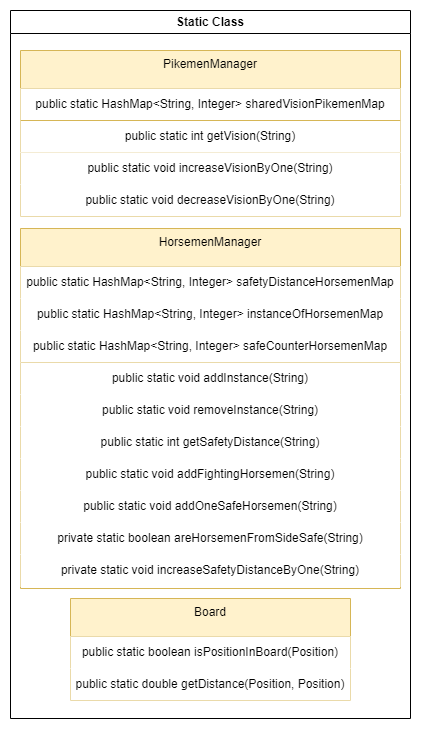

The diagram above was exported from draw.io. Its source (the exported page's mxGraphModel, read from the mxfile embedded in the PNG):
<mxGraphModel dx="2098" dy="711" grid="1" gridSize="10" guides="1" tooltips="1" connect="1" arrows="1" fold="1" page="1" pageScale="1" pageWidth="827" pageHeight="1169" math="0" shadow="0">
  <root>
    <mxCell id="0" />
    <mxCell id="1" parent="0" />
    <mxCell id="2" value="Static Class" style="swimlane;whiteSpace=wrap;html=1;" vertex="1" parent="1">
      <mxGeometry x="670" y="252" width="400" height="708" as="geometry" />
    </mxCell>
    <mxCell id="3" value="PikemenManager" style="swimlane;fontStyle=0;align=center;verticalAlign=top;childLayout=stackLayout;horizontal=1;startSize=38;horizontalStack=0;resizeParent=1;resizeLast=0;collapsible=1;marginBottom=0;rounded=0;shadow=0;strokeWidth=1;fillColor=#fff2cc;strokeColor=#d6b656;" vertex="1" parent="2">
      <mxGeometry x="10" y="40" width="380" height="166" as="geometry">
        <mxRectangle x="10" y="40" width="160" height="26" as="alternateBounds" />
      </mxGeometry>
    </mxCell>
    <mxCell id="4" value="public static HashMap&amp;lt;String, Integer&amp;gt; sharedVisionPikemenMap" style="whiteSpace=wrap;html=1;strokeColor=none;" vertex="1" parent="3">
      <mxGeometry y="38" width="380" height="32" as="geometry" />
    </mxCell>
    <mxCell id="5" value="" style="endArrow=none;html=1;rounded=0;exitX=0;exitY=1;exitDx=0;exitDy=0;entryX=1;entryY=1;entryDx=0;entryDy=0;fillColor=#fff2cc;strokeColor=#d6b656;" edge="1" parent="3">
      <mxGeometry width="50" height="50" relative="1" as="geometry">
        <mxPoint x="1.8189894035458565e-12" y="102" as="sourcePoint" />
        <mxPoint x="379.9999999999977" y="102" as="targetPoint" />
      </mxGeometry>
    </mxCell>
    <mxCell id="6" value="public static int getVision(String)" style="whiteSpace=wrap;html=1;strokeColor=none;" vertex="1" parent="3">
      <mxGeometry y="70" width="380" height="32" as="geometry" />
    </mxCell>
    <mxCell id="7" value="public static void increaseVisionByOne(String)" style="whiteSpace=wrap;html=1;strokeColor=none;" vertex="1" parent="3">
      <mxGeometry y="102" width="380" height="32" as="geometry" />
    </mxCell>
    <mxCell id="8" value="public static void decreaseVisionByOne(String)" style="whiteSpace=wrap;html=1;strokeColor=none;" vertex="1" parent="3">
      <mxGeometry y="134" width="380" height="32" as="geometry" />
    </mxCell>
    <mxCell id="9" value="" style="endArrow=none;html=1;rounded=0;exitX=0;exitY=1;exitDx=0;exitDy=0;entryX=1;entryY=1;entryDx=0;entryDy=0;fillColor=#fff2cc;strokeColor=#d6b656;" edge="1" parent="3" source="4" target="4">
      <mxGeometry width="50" height="50" relative="1" as="geometry">
        <mxPoint x="10" y="559" as="sourcePoint" />
        <mxPoint x="390" y="559" as="targetPoint" />
      </mxGeometry>
    </mxCell>
    <mxCell id="10" value="HorsemenManager" style="swimlane;fontStyle=0;align=center;verticalAlign=top;childLayout=stackLayout;horizontal=1;startSize=38;horizontalStack=0;resizeParent=1;resizeLast=0;collapsible=1;marginBottom=0;rounded=0;shadow=0;strokeWidth=1;fillColor=#fff2cc;strokeColor=#d6b656;" vertex="1" parent="2">
      <mxGeometry x="10" y="218" width="380" height="360" as="geometry">
        <mxRectangle x="10" y="80" width="160" height="26" as="alternateBounds" />
      </mxGeometry>
    </mxCell>
    <mxCell id="11" value="public static HashMap&amp;lt;String, Integer&amp;gt; safetyDistanceHorsemenMap" style="whiteSpace=wrap;html=1;strokeColor=none;" vertex="1" parent="10">
      <mxGeometry y="38" width="380" height="32" as="geometry" />
    </mxCell>
    <mxCell id="12" value="public static HashMap&amp;lt;String, Integer&amp;gt; instanceOfHorsemenMap" style="whiteSpace=wrap;html=1;strokeColor=none;" vertex="1" parent="10">
      <mxGeometry y="70" width="380" height="32" as="geometry" />
    </mxCell>
    <mxCell id="13" value="public static HashMap&amp;lt;String, Integer&amp;gt; safeCounterHorsemenMap" style="whiteSpace=wrap;html=1;strokeColor=none;" vertex="1" parent="10">
      <mxGeometry y="102" width="380" height="32" as="geometry" />
    </mxCell>
    <mxCell id="14" value="" style="endArrow=none;html=1;rounded=0;exitX=0;exitY=1;exitDx=0;exitDy=0;entryX=1;entryY=1;entryDx=0;entryDy=0;fillColor=#fff2cc;strokeColor=#d6b656;" edge="1" parent="10" source="13" target="13">
      <mxGeometry width="50" height="50" relative="1" as="geometry">
        <mxPoint x="400" y="443" as="sourcePoint" />
        <mxPoint x="720" y="443" as="targetPoint" />
      </mxGeometry>
    </mxCell>
    <mxCell id="15" value="public static void addInstance(String)" style="whiteSpace=wrap;html=1;strokeColor=none;" vertex="1" parent="10">
      <mxGeometry y="134" width="380" height="32" as="geometry" />
    </mxCell>
    <mxCell id="16" value="public static void removeInstance(String)" style="whiteSpace=wrap;html=1;strokeColor=none;" vertex="1" parent="10">
      <mxGeometry y="166" width="380" height="32" as="geometry" />
    </mxCell>
    <mxCell id="17" value="public static int getSafetyDistance(String)" style="whiteSpace=wrap;html=1;strokeColor=none;" vertex="1" parent="10">
      <mxGeometry y="198" width="380" height="32" as="geometry" />
    </mxCell>
    <mxCell id="18" value="public static void addFightingHorsemen(String)" style="whiteSpace=wrap;html=1;strokeColor=none;" vertex="1" parent="10">
      <mxGeometry y="230" width="380" height="32" as="geometry" />
    </mxCell>
    <mxCell id="19" value="public static void addOneSafeHorsemen(String)" style="whiteSpace=wrap;html=1;strokeColor=none;" vertex="1" parent="10">
      <mxGeometry y="262" width="380" height="32" as="geometry" />
    </mxCell>
    <mxCell id="20" value="private static boolean areHorsemenFromSideSafe(String)" style="whiteSpace=wrap;html=1;strokeColor=none;" vertex="1" parent="10">
      <mxGeometry y="294" width="380" height="32" as="geometry" />
    </mxCell>
    <mxCell id="21" value="private static void increaseSafetyDistanceByOne(String)" style="whiteSpace=wrap;html=1;strokeColor=none;" vertex="1" parent="10">
      <mxGeometry y="326" width="380" height="32" as="geometry" />
    </mxCell>
    <mxCell id="22" value="Board" style="swimlane;fontStyle=0;align=center;verticalAlign=top;childLayout=stackLayout;horizontal=1;startSize=38;horizontalStack=0;resizeParent=1;resizeLast=0;collapsible=1;marginBottom=0;rounded=0;shadow=0;strokeWidth=1;fillColor=#fff2cc;strokeColor=#d6b656;" vertex="1" parent="2">
      <mxGeometry x="60" y="588" width="280" height="102" as="geometry">
        <mxRectangle x="10" y="120" width="160" height="26" as="alternateBounds" />
      </mxGeometry>
    </mxCell>
    <mxCell id="23" value="public static boolean isPositionInBoard(Position)" style="whiteSpace=wrap;html=1;strokeColor=none;" vertex="1" parent="22">
      <mxGeometry y="38" width="280" height="32" as="geometry" />
    </mxCell>
    <mxCell id="24" value="public static double getDistance(Position, Position)" style="whiteSpace=wrap;html=1;strokeColor=none;" vertex="1" parent="22">
      <mxGeometry y="70" width="280" height="32" as="geometry" />
    </mxCell>
  </root>
</mxGraphModel>